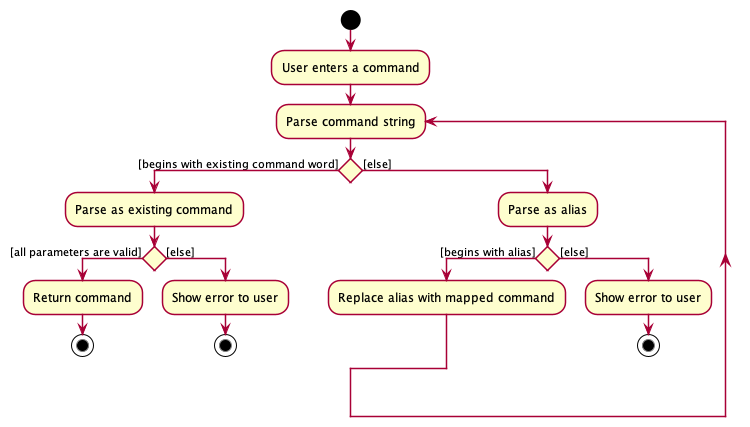

The diagram above was rendered by PlantUML. Its source (embedded in the PNG):
@startuml
'https://plantuml.com/activity-diagram-beta
!include ../style.puml

start
:User enters a command;
repeat :Parse command string;
if () then ([begins with existing command word])
:Parse as existing command;
if () then ([all parameters are valid])
:Return command;
stop
else ([else])
:Show error to user;
stop
endif
else ([else])
:Parse as alias;
if () then ([begins with alias])
:Replace alias with mapped command;
else ([else])
:Show error to user;
stop

@enduml